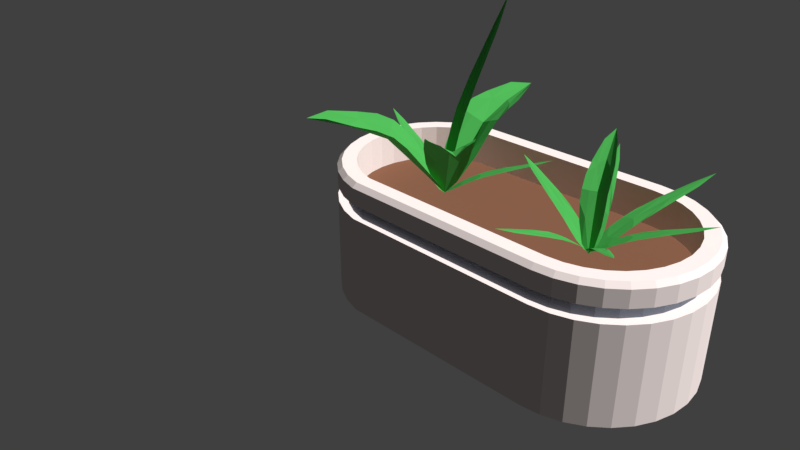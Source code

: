 # Source: flowerstation.blend  (saved by Blender 2.78.0; exported with 4.5.12 LTS)
import bpy
from mathutils import Matrix  # noqa: F401  (used for matrix-valued properties, if any)

bpy.ops.wm.read_factory_settings(use_empty=True)
scene = bpy.context.scene
scene.name = 'Scene'

# ---- collections
col_collection_1 = bpy.data.collections.new('Collection 1'); scene.collection.children.link(col_collection_1)

# ---- materials (node trees are filled in below, after node groups)
mat_fern_green_001 = bpy.data.materials.new('Fern Green.001')
mat_fern_green_001.alpha_threshold = 0.0
mat_fern_green_001.roughness = 0.5
mat_fern_green = bpy.data.materials.new('Fern Green')
mat_fern_green.alpha_threshold = 0.0
mat_fern_green.roughness = 0.5
mat_white = bpy.data.materials.new('White')
mat_white.alpha_threshold = 0.0
mat_white.roughness = 0.5
mat_rubbergray = bpy.data.materials.new('Rubbergray')
mat_rubbergray.alpha_threshold = 0.0
mat_rubbergray.roughness = 0.5
mat_beige = bpy.data.materials.new('Beige')
mat_beige.alpha_threshold = 0.0
mat_beige.roughness = 0.5
mat_soil_brown = bpy.data.materials.new('Soil Brown')
mat_soil_brown.alpha_threshold = 0.0
mat_soil_brown.roughness = 0.5
mat_fern_green_002 = bpy.data.materials.new('Fern Green.002')
mat_fern_green_002.alpha_threshold = 0.0
mat_fern_green_002.roughness = 0.5
mat_fern_green_003 = bpy.data.materials.new('Fern Green.003')
mat_fern_green_003.alpha_threshold = 0.0
mat_fern_green_003.roughness = 0.5
mat_fern_green_004 = bpy.data.materials.new('Fern Green.004')
mat_fern_green_004.alpha_threshold = 0.0
mat_fern_green_004.roughness = 0.5
mat_fern_green_005 = bpy.data.materials.new('Fern Green.005')
mat_fern_green_005.alpha_threshold = 0.0
mat_fern_green_005.roughness = 0.5
mat_fern_green_006 = bpy.data.materials.new('Fern Green.006')
mat_fern_green_006.alpha_threshold = 0.0
mat_fern_green_006.roughness = 0.5
mat_fern_green_007 = bpy.data.materials.new('Fern Green.007')
mat_fern_green_007.alpha_threshold = 0.0
mat_fern_green_007.roughness = 0.5
mat_fern_green_008 = bpy.data.materials.new('Fern Green.008')
mat_fern_green_008.alpha_threshold = 0.0
mat_fern_green_008.roughness = 0.5
mat_fern_green_015 = bpy.data.materials.new('Fern Green.015')
mat_fern_green_015.alpha_threshold = 0.0
mat_fern_green_015.roughness = 0.5
mat_fern_green_016 = bpy.data.materials.new('Fern Green.016')
mat_fern_green_016.alpha_threshold = 0.0
mat_fern_green_016.roughness = 0.5
mat_fern_green_017 = bpy.data.materials.new('Fern Green.017')
mat_fern_green_017.alpha_threshold = 0.0
mat_fern_green_017.roughness = 0.5

# ---- material node trees
mat_fern_green_001.use_nodes = True; mat_fern_green_001.node_tree.nodes.clear()
_N = mat_fern_green_001.node_tree.nodes; _L = mat_fern_green_001.node_tree.links
n0 = _N.new('ShaderNodeOutputMaterial'); n0.name = 'Material Output'; n0.location = (300, 300)
n1 = _N.new('ShaderNodeBsdfDiffuse'); n1.name = 'Diffuse BSDF'; n1.location = (10, 300)
n1.inputs[0].default_value = (0.05889, 0.3424, 0.07085, 1.0)
_L.new(n1.outputs[0], n0.inputs[0])
n0.is_active_output = True
mat_fern_green.use_nodes = True; mat_fern_green.node_tree.nodes.clear()
_N = mat_fern_green.node_tree.nodes; _L = mat_fern_green.node_tree.links
n0 = _N.new('ShaderNodeOutputMaterial'); n0.name = 'Material Output'; n0.location = (300, 300)
n1 = _N.new('ShaderNodeBsdfDiffuse'); n1.name = 'Diffuse BSDF'; n1.location = (10, 300)
n1.inputs[0].default_value = (0.05889, 0.3424, 0.07085, 1.0)
_L.new(n1.outputs[0], n0.inputs[0])
n0.is_active_output = True
mat_white.use_nodes = True; mat_white.node_tree.nodes.clear()
_N = mat_white.node_tree.nodes; _L = mat_white.node_tree.links
n0 = _N.new('ShaderNodeOutputMaterial'); n0.name = 'Material Output'; n0.location = (300, 300)
n1 = _N.new('ShaderNodeBsdfDiffuse'); n1.name = 'Diffuse BSDF'; n1.location = (10, 300)
n1.inputs[0].default_value = (0.7991, 0.7011, 0.6795, 1.0)
_L.new(n1.outputs[0], n0.inputs[0])
n0.is_active_output = True
mat_rubbergray.use_nodes = True; mat_rubbergray.node_tree.nodes.clear()
_N = mat_rubbergray.node_tree.nodes; _L = mat_rubbergray.node_tree.links
n0 = _N.new('ShaderNodeOutputMaterial'); n0.name = 'Material Output'; n0.location = (300, 300)
n1 = _N.new('ShaderNodeBsdfDiffuse'); n1.name = 'Diffuse BSDF'; n1.location = (10, 300)
n1.inputs[0].default_value = (0.1529, 0.1714, 0.2086, 1.0)
_L.new(n1.outputs[0], n0.inputs[0])
n0.is_active_output = True
mat_beige.use_nodes = True; mat_beige.node_tree.nodes.clear()
_N = mat_beige.node_tree.nodes; _L = mat_beige.node_tree.links
n0 = _N.new('ShaderNodeOutputMaterial'); n0.name = 'Material Output'; n0.location = (300, 300)
n1 = _N.new('ShaderNodeBsdfDiffuse'); n1.name = 'Diffuse BSDF'; n1.location = (10, 300)
n1.inputs[0].default_value = (0.305, 0.2664, 0.2831, 1.0)
_L.new(n1.outputs[0], n0.inputs[0])
n0.is_active_output = True
mat_soil_brown.use_nodes = True; mat_soil_brown.node_tree.nodes.clear()
_N = mat_soil_brown.node_tree.nodes; _L = mat_soil_brown.node_tree.links
n0 = _N.new('ShaderNodeOutputMaterial'); n0.name = 'Material Output'; n0.location = (300, 300)
n1 = _N.new('ShaderNodeBsdfDiffuse'); n1.name = 'Diffuse BSDF'; n1.location = (10, 300)
n1.inputs[0].default_value = (0.1845, 0.08404, 0.05015, 1.0)
_L.new(n1.outputs[0], n0.inputs[0])
n0.is_active_output = True
mat_fern_green_002.use_nodes = True; mat_fern_green_002.node_tree.nodes.clear()
_N = mat_fern_green_002.node_tree.nodes; _L = mat_fern_green_002.node_tree.links
n0 = _N.new('ShaderNodeOutputMaterial'); n0.name = 'Material Output'; n0.location = (300, 300)
n1 = _N.new('ShaderNodeBsdfDiffuse'); n1.name = 'Diffuse BSDF'; n1.location = (10, 300)
n1.inputs[0].default_value = (0.05889, 0.3424, 0.07085, 1.0)
_L.new(n1.outputs[0], n0.inputs[0])
n0.is_active_output = True
mat_fern_green_003.use_nodes = True; mat_fern_green_003.node_tree.nodes.clear()
_N = mat_fern_green_003.node_tree.nodes; _L = mat_fern_green_003.node_tree.links
n0 = _N.new('ShaderNodeOutputMaterial'); n0.name = 'Material Output'; n0.location = (300, 300)
n1 = _N.new('ShaderNodeBsdfDiffuse'); n1.name = 'Diffuse BSDF'; n1.location = (10, 300)
n1.inputs[0].default_value = (0.05889, 0.3424, 0.07085, 1.0)
_L.new(n1.outputs[0], n0.inputs[0])
n0.is_active_output = True
mat_fern_green_004.use_nodes = True; mat_fern_green_004.node_tree.nodes.clear()
_N = mat_fern_green_004.node_tree.nodes; _L = mat_fern_green_004.node_tree.links
n0 = _N.new('ShaderNodeOutputMaterial'); n0.name = 'Material Output'; n0.location = (300, 300)
n1 = _N.new('ShaderNodeBsdfDiffuse'); n1.name = 'Diffuse BSDF'; n1.location = (10, 300)
n1.inputs[0].default_value = (0.05889, 0.3424, 0.07085, 1.0)
_L.new(n1.outputs[0], n0.inputs[0])
n0.is_active_output = True
mat_fern_green_005.use_nodes = True; mat_fern_green_005.node_tree.nodes.clear()
_N = mat_fern_green_005.node_tree.nodes; _L = mat_fern_green_005.node_tree.links
n0 = _N.new('ShaderNodeOutputMaterial'); n0.name = 'Material Output'; n0.location = (300, 300)
n1 = _N.new('ShaderNodeBsdfDiffuse'); n1.name = 'Diffuse BSDF'; n1.location = (10, 300)
n1.inputs[0].default_value = (0.05889, 0.3424, 0.07085, 1.0)
_L.new(n1.outputs[0], n0.inputs[0])
n0.is_active_output = True
mat_fern_green_006.use_nodes = True; mat_fern_green_006.node_tree.nodes.clear()
_N = mat_fern_green_006.node_tree.nodes; _L = mat_fern_green_006.node_tree.links
n0 = _N.new('ShaderNodeOutputMaterial'); n0.name = 'Material Output'; n0.location = (300, 300)
n1 = _N.new('ShaderNodeBsdfDiffuse'); n1.name = 'Diffuse BSDF'; n1.location = (10, 300)
n1.inputs[0].default_value = (0.05889, 0.3424, 0.07085, 1.0)
_L.new(n1.outputs[0], n0.inputs[0])
n0.is_active_output = True
mat_fern_green_007.use_nodes = True; mat_fern_green_007.node_tree.nodes.clear()
_N = mat_fern_green_007.node_tree.nodes; _L = mat_fern_green_007.node_tree.links
n0 = _N.new('ShaderNodeOutputMaterial'); n0.name = 'Material Output'; n0.location = (300, 300)
n1 = _N.new('ShaderNodeBsdfDiffuse'); n1.name = 'Diffuse BSDF'; n1.location = (10, 300)
n1.inputs[0].default_value = (0.05889, 0.3424, 0.07085, 1.0)
_L.new(n1.outputs[0], n0.inputs[0])
n0.is_active_output = True
mat_fern_green_008.use_nodes = True; mat_fern_green_008.node_tree.nodes.clear()
_N = mat_fern_green_008.node_tree.nodes; _L = mat_fern_green_008.node_tree.links
n0 = _N.new('ShaderNodeOutputMaterial'); n0.name = 'Material Output'; n0.location = (300, 300)
n1 = _N.new('ShaderNodeBsdfDiffuse'); n1.name = 'Diffuse BSDF'; n1.location = (10, 300)
n1.inputs[0].default_value = (0.05889, 0.3424, 0.07085, 1.0)
_L.new(n1.outputs[0], n0.inputs[0])
n0.is_active_output = True
mat_fern_green_015.use_nodes = True; mat_fern_green_015.node_tree.nodes.clear()
_N = mat_fern_green_015.node_tree.nodes; _L = mat_fern_green_015.node_tree.links
n0 = _N.new('ShaderNodeOutputMaterial'); n0.name = 'Material Output'; n0.location = (300, 300)
n1 = _N.new('ShaderNodeBsdfDiffuse'); n1.name = 'Diffuse BSDF'; n1.location = (10, 300)
n1.inputs[0].default_value = (0.05889, 0.3424, 0.07085, 1.0)
_L.new(n1.outputs[0], n0.inputs[0])
n0.is_active_output = True
mat_fern_green_016.use_nodes = True; mat_fern_green_016.node_tree.nodes.clear()
_N = mat_fern_green_016.node_tree.nodes; _L = mat_fern_green_016.node_tree.links
n0 = _N.new('ShaderNodeOutputMaterial'); n0.name = 'Material Output'; n0.location = (300, 300)
n1 = _N.new('ShaderNodeBsdfDiffuse'); n1.name = 'Diffuse BSDF'; n1.location = (10, 300)
n1.inputs[0].default_value = (0.05889, 0.3424, 0.07085, 1.0)
_L.new(n1.outputs[0], n0.inputs[0])
n0.is_active_output = True
mat_fern_green_017.use_nodes = True; mat_fern_green_017.node_tree.nodes.clear()
_N = mat_fern_green_017.node_tree.nodes; _L = mat_fern_green_017.node_tree.links
n0 = _N.new('ShaderNodeOutputMaterial'); n0.name = 'Material Output'; n0.location = (300, 300)
n1 = _N.new('ShaderNodeBsdfDiffuse'); n1.name = 'Diffuse BSDF'; n1.location = (10, 300)
n1.inputs[0].default_value = (0.05889, 0.3424, 0.07085, 1.0)
_L.new(n1.outputs[0], n0.inputs[0])
n0.is_active_output = True

# ---- world
world_world = bpy.data.worlds.new('World'); scene.world = world_world
world_world.use_nodes = True; world_world.node_tree.nodes.clear()
_N = world_world.node_tree.nodes; _L = world_world.node_tree.links
n0 = _N.new('ShaderNodeOutputWorld'); n0.name = 'World Output'; n0.location = (300, 300)
n1 = _N.new('ShaderNodeBackground'); n1.name = 'Background'; n1.location = (10, 300)
n1.inputs[0].default_value = (0.05088, 0.05088, 0.05088, 1.0)
_L.new(n1.outputs[0], n0.inputs[0])
n0.is_active_output = True
world_world.color = (0.05088, 0.05088, 0.05088)
world_world.use_sun_shadow = False
world_world.sun_shadow_jitter_overblur = 0.0
world_world.cycles.sampling_method = 'MANUAL'

# ---- cameras
cam_camera = bpy.data.cameras.new('Camera')
cam_camera.clip_end = 100.0
cam_camera.lens = 35.0
cam_camera.sensor_width = 32.0
cam_camera.sensor_height = 18.0
cam_camera.display_size = 2.0
cam_camera.dof.focus_distance = 0.0

# ---- lights
light_lamp = bpy.data.lights.new('Lamp', 'SUN')
light_lamp.transmission_factor = 0.0
light_lamp.cutoff_distance = 30.0
light_lamp.use_shadow = False
light_lamp.angle = 0.1993
light_lamp.energy = 5.0
light_lamp.shadow_buffer_clip_start = 1.001
light_lamp.shadow_soft_size = 0.1
light_lamp.shadow_cascade_max_distance = 1000.0

# ---- meshes
me_plane_003 = bpy.data.meshes.new('Plane.003')
me_plane_003.from_pydata([(0.5, 1.293, 0.3229), (-0.5, 1.293, 0.3229), (-0.5, -0.6969, 0.3675), (0.5, -0.6969, 0.3675), (-1.0, -0.5, 0.3865), (0.5, -1.394, 0.2747), (1.0, 0.5, 0.3952), (-0.5, 2.585, 0.1183), (-1.0, 0.5, 0.3952), (-0.5, -1.394, 0.2747), (1.0, -0.5, 0.3865), (0.5, 2.585, 0.1183), (0.0, 1.689, 0.2649), (0.0, -0.7954, 0.349), (-0.5, 0.1489, 0.407), (0.5, 0.1489, 0.407), (-0.875, -0.9735, 0.3366), (0.875, -0.9735, 0.3366), (-0.875, 1.271, 0.3131), (0.875, 1.271, 0.3131), (-1.0, 0.0, 0.407), (0.0, -1.591, 0.2411), (1.0, 0.0, 0.407), (0.0, 3.378, 0.02273), (0.0, 0.2234, 0.407)], [], [(0, 12, 24, 15), (0, 15, 22, 6), (0, 6, 19, 11), (0, 11, 23, 12), (1, 8, 20, 14), (1, 14, 24, 12), (1, 12, 23, 7), (1, 7, 18, 8), (2, 4, 16, 9), (2, 9, 21, 13), (2, 13, 24, 14), (2, 14, 20, 4), (3, 13, 21, 5), (3, 5, 17, 10), (3, 10, 22, 15), (3, 15, 24, 13)])
me_plane_003.materials.append(mat_fern_green_001)
me_plane_003.use_remesh_preserve_volume = False
me_plane_003.use_remesh_preserve_attributes = False
me_plane_003.use_mirror_vertex_groups = False
me_plane_003.update()
me_plane = bpy.data.meshes.new('Plane')
me_plane.from_pydata([(0.5, 0.8404, 0.3463), (-0.5, 0.8404, 0.3463), (-0.5, -1.09, 0.5773), (0.5, -1.09, 0.5773), (-1.0, -0.547, 0.785), (0.5, -2.141, 0.3101), (1.0, 0.4593, 0.6995), (-0.5, 1.741, 0.01689), (-1.0, 0.4593, 0.6995), (-0.5, -2.141, 0.3101), (1.0, -0.547, 0.785), (0.5, 1.741, 0.01689), (1.94e-17, 1.066, 0.1037), (5.736e-17, -1.291, 0.2889), (-0.5, -0.07362, 0.6659), (0.5, -0.07362, 0.6659), (-0.875, -1.261, 0.59), (0.875, -1.261, 0.59), (-0.875, 0.9916, 0.418), (0.875, 0.9916, 0.418), (-1.0, -0.03867, 0.8263), (0.0, -2.497, 0.0932), (1.0, -0.03867, 0.8263), (-1.014e-16, 2.142, -0.4114), (1.077e-16, -0.08759, 0.4584)], [], [(0, 12, 24, 15), (0, 15, 22, 6), (0, 6, 19, 11), (0, 11, 23, 12), (1, 8, 20, 14), (1, 14, 24, 12), (1, 12, 23, 7), (1, 7, 18, 8), (2, 4, 16, 9), (2, 9, 21, 13), (2, 13, 24, 14), (2, 14, 20, 4), (3, 13, 21, 5), (3, 5, 17, 10), (3, 10, 22, 15), (3, 15, 24, 13)])
me_plane.materials.append(mat_fern_green)
me_plane.use_remesh_preserve_volume = False
me_plane.use_remesh_preserve_attributes = False
me_plane.use_mirror_vertex_groups = False
me_plane.update()
me_cylinder = bpy.data.meshes.new('Cylinder')
me_cylinder.from_pydata([(0.9523, 1.0, -1.0), (0.9439, 0.8115, 0.3686), (1.147, 0.9808, -1.0), (1.11, 0.7951, 0.3686), (1.335, 0.9239, -1.0), (1.262, 0.749, 0.3686), (1.508, 0.8315, -1.0), (1.403, 0.6741, 0.3686), (1.659, 0.7071, -1.0), (1.525, 0.5732, 0.3686), (1.784, 0.5556, -1.0), (1.626, 0.4504, 0.3686), (1.876, 0.3827, -1.0), (1.701, 0.3102, 0.3686), (1.933, 0.1951, -1.0), (1.747, 0.1582, 0.3686), (1.952, 7.55e-08, -1.0), (1.763, 1.739e-08, 0.3686), (1.933, -0.1951, -1.0), (1.747, -0.1582, 0.3686), (1.876, -0.3827, -1.0), (1.701, -0.3102, 0.3686), (1.784, -0.5556, -1.0), (1.626, -0.4504, 0.3686), (1.659, -0.7071, -1.0), (1.525, -0.5732, 0.3686), (1.508, -0.8315, -1.0), (1.403, -0.6741, 0.3686), (1.335, -0.9239, -1.0), (1.262, -0.749, 0.3686), (1.147, -0.9808, -1.0), (1.11, -0.7951, 0.3686), (0.9523, -1.0, -1.0), (0.9439, -0.8115, 0.3686), (-1.078, -0.9808, -1.0), (-1.05, -0.7927, 0.3686), (-1.266, -0.9239, -1.0), (-1.194, -0.749, 0.3686), (-1.439, -0.8315, -1.0), (-1.334, -0.6741, 0.3686), (-1.59, -0.7071, -1.0), (-1.457, -0.5732, 0.3686), (-1.715, -0.5556, -1.0), (-1.557, -0.4504, 0.3686), (-1.807, -0.3827, -1.0), (-1.632, -0.3102, 0.3686), (-1.864, -0.1951, -1.0), (-1.678, -0.1582, 0.3686), (-1.883, 9.656e-07, -1.0), (-1.694, 8.487e-07, 0.3686), (-1.864, 0.1951, -1.0), (-1.678, 0.1582, 0.3686), (-1.807, 0.3827, -1.0), (-1.632, 0.3102, 0.3686), (-1.715, 0.5556, -1.0), (-1.557, 0.4504, 0.3686), (-1.59, 0.7071, -1.0), (-1.457, 0.5732, 0.3686), (-1.439, 0.8315, -1.0), (-1.334, 0.6741, 0.3686), (-1.266, 0.9239, -1.0), (-1.194, 0.749, 0.3686), (-1.078, 0.9808, -1.0), (-1.05, 0.7927, 0.3686), (1.11, 0.7951, 0.01965), (0.9439, 0.8115, 0.01965), (1.262, 0.749, 0.01965), (1.403, 0.6741, 0.01965), (1.525, 0.5732, 0.01965), (1.626, 0.4504, 0.01965), (1.701, 0.3102, 0.01965), (1.747, 0.1582, 0.01965), (1.763, 1.739e-08, 0.01965), (1.747, -0.1582, 0.01965), (1.701, -0.3102, 0.01965), (1.626, -0.4504, 0.01965), (1.525, -0.5732, 0.01965), (1.403, -0.6741, 0.01965), (1.262, -0.749, 0.01965), (1.11, -0.7951, 0.01965), (0.9439, -0.8115, 0.01965), (-1.05, -0.7927, 0.01965), (-1.194, -0.749, 0.01965), (-1.334, -0.6741, 0.01965), (-1.457, -0.5732, 0.01965), (-1.557, -0.4504, 0.01965), (-1.632, -0.3102, 0.01965), (-1.678, -0.1582, 0.01965), (-1.694, 8.487e-07, 0.01965), (-1.678, 0.1582, 0.01965), (-1.632, 0.3102, 0.01965), (-1.557, 0.4504, 0.01965), (-1.457, 0.5732, 0.01965), (-1.334, 0.6741, 0.01965), (-1.194, 0.749, 0.01965), (-1.05, 0.7927, 0.01965), (1.138, 0.9358, 0.3686), (1.147, 0.9808, 0.3229), (0.9523, 1.0, 0.3229), (0.9502, 0.9543, 0.3686), (1.317, 0.8815, 0.3686), (1.335, 0.9239, 0.3229), (1.482, 0.7933, 0.3686), (1.508, 0.8315, 0.3229), (1.627, 0.6746, 0.3686), (1.659, 0.7071, 0.3229), (1.746, 0.5301, 0.3686), (1.784, 0.5556, 0.3229), (1.834, 0.3651, 0.3686), (1.876, 0.3827, 0.3229), (1.888, 0.1861, 0.3686), (1.933, 0.1951, 0.3229), (1.906, 6.14e-08, 0.3686), (1.952, 7.55e-08, 0.3229), (1.888, -0.1861, 0.3686), (1.933, -0.1951, 0.3229), (1.834, -0.3651, 0.3686), (1.876, -0.3827, 0.3229), (1.746, -0.5301, 0.3686), (1.784, -0.5556, 0.3229), (1.627, -0.6746, 0.3686), (1.659, -0.7071, 0.3229), (1.482, -0.7933, 0.3686), (1.508, -0.8315, 0.3229), (1.317, -0.8815, 0.3686), (1.335, -0.9239, 0.3229), (1.138, -0.9358, 0.3686), (1.147, -0.9808, 0.3229), (0.9502, -0.9543, 0.3686), (0.9523, -1.0, 0.3229), (-1.071, -0.9352, 0.3686), (-1.078, -0.9808, 0.3229), (-1.248, -0.8815, 0.3686), (-1.266, -0.9239, 0.3229), (-1.413, -0.7933, 0.3686), (-1.439, -0.8315, 0.3229), (-1.558, -0.6746, 0.3686), (-1.59, -0.7071, 0.3229), (-1.677, -0.5301, 0.3686), (-1.715, -0.5556, 0.3229), (-1.765, -0.3651, 0.3686), (-1.807, -0.3827, 0.3229), (-1.819, -0.1861, 0.3686), (-1.864, -0.1951, 0.3229), (-1.837, 9.372e-07, 0.3686), (-1.883, 9.656e-07, 0.3229), (-1.819, 0.1861, 0.3686), (-1.864, 0.1951, 0.3229), (-1.765, 0.3651, 0.3686), (-1.807, 0.3827, 0.3229), (-1.677, 0.5301, 0.3686), (-1.715, 0.5556, 0.3229), (-1.558, 0.6746, 0.3686), (-1.59, 0.7071, 0.3229), (-1.413, 0.7933, 0.3686), (-1.439, 0.8315, 0.3229), (-1.248, 0.8815, 0.3686), (-1.266, 0.9239, 0.3229), (-1.071, 0.9352, 0.3686), (-1.078, 0.9808, 0.3229), (0.9523, 1.0, 0.1511), (1.147, 0.9808, 0.1511), (1.335, 0.9239, 0.1511), (-1.078, 0.9808, 0.1511), (1.508, 0.8315, 0.1511), (1.659, 0.7071, 0.1511), (1.784, 0.5556, 0.1511), (1.876, 0.3827, 0.1511), (1.933, 0.1951, 0.1511), (1.952, 7.55e-08, 0.1511), (1.933, -0.1951, 0.1511), (1.876, -0.3827, 0.1511), (1.784, -0.5556, 0.1511), (1.659, -0.7071, 0.1511), (1.508, -0.8315, 0.1511), (1.335, -0.9239, 0.1511), (1.147, -0.9808, 0.1511), (0.9523, -1.0, 0.1511), (-1.078, -0.9808, 0.1511), (-1.266, -0.9239, 0.1511), (-1.439, -0.8315, 0.1511), (-1.59, -0.7071, 0.1511), (-1.715, -0.5556, 0.1511), (-1.807, -0.3827, 0.1511), (-1.864, -0.1951, 0.1511), (-1.883, 9.656e-07, 0.1511), (-1.864, 0.1951, 0.1511), (-1.807, 0.3827, 0.1511), (-1.715, 0.5556, 0.1511), (-1.59, 0.7071, 0.1511), (-1.439, 0.8315, 0.1511), (-1.266, 0.9239, 0.1511), (1.147, 0.9808, 0.005057), (1.335, 0.9239, 0.005057), (1.508, 0.8315, 0.005057), (1.659, 0.7071, 0.005057), (1.784, 0.5556, 0.005057), (1.876, 0.3827, 0.005057), (1.933, 0.1951, 0.005057), (1.952, 7.55e-08, 0.005057), (1.933, -0.1951, 0.005057), (1.876, -0.3827, 0.005057), (1.784, -0.5556, 0.005057), (1.659, -0.7071, 0.005057), (1.508, -0.8315, 0.005057), (1.335, -0.9239, 0.005057), (1.147, -0.9808, 0.005057), (0.9523, -1.0, 0.005057), (-1.078, -0.9808, 0.005057), (-1.266, -0.9239, 0.005057), (-1.439, -0.8315, 0.005057), (-1.59, -0.7071, 0.005057), (-1.715, -0.5556, 0.005057), (-1.807, -0.3827, 0.005057), (-1.864, -0.1951, 0.005057), (-1.883, 9.656e-07, 0.005057), (-1.864, 0.1951, 0.005057), (-1.807, 0.3827, 0.005057), (-1.715, 0.5556, 0.005057), (-1.59, 0.7071, 0.005057), (-1.439, 0.8315, 0.005057), (-1.266, 0.9239, 0.005057), (0.9523, 1.0, 0.005057), (-1.078, 0.9808, 0.005057), (0.9032, 0.943, 0.005057), (0.9032, 0.943, 0.1511), (-1.012, 0.9248, 0.005057), (-1.012, 0.9248, 0.1511), (1.264, 0.8712, 0.1511), (1.427, 0.784, 0.1511), (-1.189, 0.8712, 0.1511), (-1.352, 0.784, 0.1511), (-1.494, 0.6668, 0.1511), (-1.612, 0.5239, 0.1511), (-1.699, 0.3609, 0.1511), (-1.753, 0.184, 0.1511), (-1.771, 9.28e-07, 0.1511), (-1.753, -0.184, 0.1511), (-1.699, -0.3609, 0.1511), (-1.612, -0.5239, 0.1511), (-1.494, -0.6668, 0.1511), (-1.352, -0.784, 0.1511), (-1.189, -0.8712, 0.1511), (-1.012, -0.9248, 0.1511), (0.9032, -0.943, 0.1511), (1.087, -0.9248, 0.1511), (1.264, -0.8712, 0.1511), (1.427, -0.784, 0.1511), (1.57, -0.6668, 0.1511), (1.687, -0.5239, 0.1511), (1.774, -0.3609, 0.1511), (1.828, -0.184, 0.1511), (1.846, 8.861e-08, 0.1511), (1.828, 0.184, 0.1511), (1.774, 0.3609, 0.1511), (1.687, 0.5239, 0.1511), (1.57, 0.6668, 0.1511), (1.087, 0.9248, 0.1511), (1.087, 0.9248, 0.005057), (1.264, 0.8712, 0.005057), (1.427, 0.784, 0.005057), (1.57, 0.6668, 0.005057), (1.687, 0.5239, 0.005057), (1.774, 0.3609, 0.005057), (1.828, 0.184, 0.005057), (1.846, 8.861e-08, 0.005057), (1.828, -0.184, 0.005057), (1.774, -0.3609, 0.005057), (1.687, -0.5239, 0.005057), (1.57, -0.6668, 0.005057), (1.427, -0.784, 0.005057), (1.264, -0.8712, 0.005057), (1.087, -0.9248, 0.005057), (0.9032, -0.943, 0.005057), (-1.012, -0.9248, 0.005057), (-1.189, -0.8712, 0.005057), (-1.352, -0.784, 0.005057), (-1.494, -0.6668, 0.005057), (-1.612, -0.5239, 0.005057), (-1.699, -0.3609, 0.005057), (-1.753, -0.184, 0.005057), (-1.771, 9.28e-07, 0.005057), (-1.753, 0.184, 0.005057), (-1.699, 0.3609, 0.005057), (-1.612, 0.5239, 0.005057), (-1.494, 0.6668, 0.005057), (-1.352, 0.784, 0.005057), (-1.189, 0.8712, 0.005057)], [], [(161, 97, 101, 162), (3, 5, 100, 96), (5, 7, 102, 100), (7, 9, 104, 102), (9, 11, 106, 104), (11, 13, 108, 106), (13, 15, 110, 108), (15, 17, 112, 110), (17, 19, 114, 112), (19, 21, 116, 114), (21, 23, 118, 116), (23, 25, 120, 118), (25, 27, 122, 120), (27, 29, 124, 122), (29, 31, 126, 124), (31, 33, 128, 126), (33, 35, 130, 128), (35, 37, 132, 130), (37, 39, 134, 132), (39, 41, 136, 134), (41, 43, 138, 136), (43, 45, 140, 138), (45, 47, 142, 140), (47, 49, 144, 142), (49, 51, 146, 144), (51, 53, 148, 146), (53, 55, 150, 148), (55, 57, 152, 150), (57, 59, 154, 152), (59, 61, 156, 154), (51, 49, 88, 89), (61, 63, 158, 156), (63, 1, 99, 158), (0, 2, 4, 6, 8, 10, 12, 14, 16, 18, 20, 22, 24, 26, 28, 30, 32, 34, 36, 38, 40, 42, 44, 46, 48, 50, 52, 54, 56, 58, 60, 62), (160, 98, 97, 161), (163, 159, 98, 160), (164, 103, 105, 165), (165, 105, 107, 166), (166, 107, 109, 167), (167, 109, 111, 168), (168, 111, 113, 169), (169, 113, 115, 170), (170, 115, 117, 171), (171, 117, 119, 172), (172, 119, 121, 173), (173, 121, 123, 174), (174, 123, 125, 175), (175, 125, 127, 176), (176, 127, 129, 177), (177, 129, 131, 178), (178, 131, 133, 179), (179, 133, 135, 180), (180, 135, 137, 181), (181, 137, 139, 182), (182, 139, 141, 183), (183, 141, 143, 184), (184, 143, 145, 185), (185, 145, 147, 186), (186, 147, 149, 187), (187, 149, 151, 188), (188, 151, 153, 189), (189, 153, 155, 190), (190, 155, 157, 191), (191, 157, 159, 163), (162, 101, 103, 164), (64, 65, 95, 94, 93, 92, 91, 90, 89, 88, 87, 86, 85, 84, 83, 82, 81, 80, 79, 78, 77, 76, 75, 74, 73, 72, 71, 70, 69, 68, 67, 66), (25, 23, 75, 76), (53, 51, 89, 90), (27, 25, 76, 77), (55, 53, 90, 91), (29, 27, 77, 78), (3, 1, 65, 64), (57, 55, 91, 92), (31, 29, 78, 79), (5, 3, 64, 66), (59, 57, 92, 93), (33, 31, 79, 80), (7, 5, 66, 67), (61, 59, 93, 94), (35, 33, 80, 81), (9, 7, 67, 68), (63, 61, 94, 95), (37, 35, 81, 82), (11, 9, 68, 69), (1, 63, 95, 65), (39, 37, 82, 83), (13, 11, 69, 70), (41, 39, 83, 84), (15, 13, 70, 71), (43, 41, 84, 85), (17, 15, 71, 72), (45, 43, 85, 86), (19, 17, 72, 73), (47, 45, 86, 87), (21, 19, 73, 74), (49, 47, 87, 88), (23, 21, 74, 75), (97, 98, 99, 96), (101, 97, 96, 100), (103, 101, 100, 102), (105, 103, 102, 104), (107, 105, 104, 106), (109, 107, 106, 108), (111, 109, 108, 110), (113, 111, 110, 112), (115, 113, 112, 114), (117, 115, 114, 116), (119, 117, 116, 118), (121, 119, 118, 120), (123, 121, 120, 122), (125, 123, 122, 124), (127, 125, 124, 126), (129, 127, 126, 128), (131, 129, 128, 130), (133, 131, 130, 132), (135, 133, 132, 134), (137, 135, 134, 136), (139, 137, 136, 138), (141, 139, 138, 140), (143, 141, 140, 142), (145, 143, 142, 144), (147, 145, 144, 146), (149, 147, 146, 148), (151, 149, 148, 150), (153, 151, 150, 152), (155, 153, 152, 154), (157, 155, 154, 156), (159, 157, 156, 158), (98, 159, 158, 99), (1, 3, 96, 99), (176, 177, 244, 245), (196, 195, 261, 262), (223, 221, 287, 226), (177, 178, 243, 244), (195, 194, 260, 261), (221, 220, 286, 287), (178, 179, 242, 243), (222, 223, 226, 224), (220, 219, 285, 286), (179, 180, 241, 242), (192, 222, 224, 258), (219, 218, 284, 285), (180, 181, 240, 241), (193, 192, 258, 259), (218, 217, 283, 284), (181, 182, 239, 240), (217, 216, 282, 283), (182, 183, 238, 239), (216, 215, 281, 282), (183, 184, 237, 238), (215, 214, 280, 281), (184, 185, 236, 237), (214, 213, 279, 280), (185, 186, 235, 236), (213, 212, 278, 279), (186, 187, 234, 235), (212, 211, 277, 278), (187, 188, 233, 234), (161, 162, 228, 257), (211, 210, 276, 277), (188, 189, 232, 233), (160, 161, 257, 225), (2, 192, 193, 4), (0, 222, 192, 2), (62, 223, 222, 0), (6, 194, 195, 8), (8, 195, 196, 10), (10, 196, 197, 12), (12, 197, 198, 14), (14, 198, 199, 16), (16, 199, 200, 18), (18, 200, 201, 20), (20, 201, 202, 22), (22, 202, 203, 24), (24, 203, 204, 26), (26, 204, 205, 28), (28, 205, 206, 30), (30, 206, 207, 32), (32, 207, 208, 34), (34, 208, 209, 36), (36, 209, 210, 38), (38, 210, 211, 40), (40, 211, 212, 42), (42, 212, 213, 44), (44, 213, 214, 46), (46, 214, 215, 48), (48, 215, 216, 50), (50, 216, 217, 52), (52, 217, 218, 54), (54, 218, 219, 56), (56, 219, 220, 58), (58, 220, 221, 60), (60, 221, 223, 62), (4, 193, 194, 6), (259, 228, 229, 260), (287, 230, 227, 226), (286, 231, 230, 287), (285, 232, 231, 286), (284, 233, 232, 285), (283, 234, 233, 284), (282, 235, 234, 283), (281, 236, 235, 282), (280, 237, 236, 281), (279, 238, 237, 280), (278, 239, 238, 279), (277, 240, 239, 278), (276, 241, 240, 277), (275, 242, 241, 276), (274, 243, 242, 275), (273, 244, 243, 274), (272, 245, 244, 273), (271, 246, 245, 272), (270, 247, 246, 271), (269, 248, 247, 270), (268, 249, 248, 269), (267, 250, 249, 268), (266, 251, 250, 267), (265, 252, 251, 266), (264, 253, 252, 265), (263, 254, 253, 264), (262, 255, 254, 263), (261, 256, 255, 262), (260, 229, 256, 261), (226, 227, 225, 224), (224, 225, 257, 258), (258, 257, 228, 259), (194, 193, 259, 260), (197, 196, 262, 263), (175, 176, 245, 246), (198, 197, 263, 264), (174, 175, 246, 247), (199, 198, 264, 265), (173, 174, 247, 248), (200, 199, 265, 266), (172, 173, 248, 249), (201, 200, 266, 267), (171, 172, 249, 250), (202, 201, 267, 268), (170, 171, 250, 251), (203, 202, 268, 269), (169, 170, 251, 252), (204, 203, 269, 270), (168, 169, 252, 253), (205, 204, 270, 271), (167, 168, 253, 254), (206, 205, 271, 272), (166, 167, 254, 255), (162, 164, 229, 228), (207, 206, 272, 273), (165, 166, 255, 256), (191, 163, 227, 230), (208, 207, 273, 274), (164, 165, 256, 229), (190, 191, 230, 231), (209, 208, 274, 275), (163, 160, 225, 227), (189, 190, 231, 232), (210, 209, 275, 276)])
me_cylinder.polygons.foreach_set('material_index', [0, 0, 0, 0, 0, 0, 0, 0, 0, 0, 0, 0, 0, 0, 0, 0, 0, 0, 0, 0, 0, 0, 0, 0, 0, 0, 0, 0, 0, 0, 0, 0, 0, 0, 0, 0, 0, 0, 0, 0, 0, 0, 0, 0, 0, 0, 0, 0, 0, 0, 0, 0, 0, 0, 0, 0, 0, 0, 0, 0, 0, 0, 0, 0, 0, 3, 0, 0, 0, 0, 0, 0, 0, 0, 0, 0, 0, 0, 0, 0, 0, 0, 0, 0, 0, 0, 0, 0, 0, 0, 0, 0, 0, 0, 0, 0, 0, 0, 0, 0, 0, 0, 0, 0, 0, 0, 0, 0, 0, 0, 0, 0, 0, 0, 0, 0, 0, 0, 0, 0, 0, 0, 0, 0, 0, 0, 0, 0, 0, 0, 0, 0, 0, 0, 0, 0, 0, 0, 0, 0, 0, 0, 0, 0, 0, 0, 0, 0, 0, 0, 0, 0, 0, 0, 0, 0, 0, 0, 0, 0, 0, 0, 0, 0, 0, 0, 0, 0, 0, 0, 0, 0, 0, 0, 0, 0, 0, 0, 0, 0, 0, 0, 0, 0, 0, 0, 0, 0, 0, 0, 0, 0, 0, 0, 1, 1, 1, 1, 1, 1, 1, 1, 1, 1, 1, 1, 1, 1, 1, 1, 1, 1, 1, 1, 1, 1, 1, 1, 1, 1, 1, 1, 1, 1, 1, 1, 0, 0, 0, 0, 0, 0, 0, 0, 0, 0, 0, 0, 0, 0, 0, 0, 0, 0, 0, 0, 0, 0, 0, 0, 0, 0, 0, 0, 0, 0, 0, 0])
me_cylinder.materials.append(mat_white)
me_cylinder.materials.append(mat_rubbergray)
me_cylinder.materials.append(mat_beige)
me_cylinder.materials.append(mat_soil_brown)
me_cylinder.use_remesh_preserve_volume = False
me_cylinder.use_remesh_preserve_attributes = False
me_cylinder.use_mirror_vertex_groups = False
me_cylinder.update()
me_plane_001 = bpy.data.meshes.new('Plane.001')
me_plane_001.from_pydata([(0.5, 0.8404, 0.3463), (-0.5, 0.8404, 0.3463), (-0.5, -1.09, 0.5773), (0.5, -1.09, 0.5773), (-1.0, -0.547, 0.785), (0.5, -2.141, 0.3101), (1.0, 0.4593, 0.6995), (-0.5, 1.741, 0.01689), (-1.0, 0.4593, 0.6995), (-0.5, -2.141, 0.3101), (1.0, -0.547, 0.785), (0.5, 1.741, 0.01689), (1.94e-17, 1.066, 0.1037), (5.736e-17, -1.291, 0.2889), (-0.5, -0.07362, 0.6659), (0.5, -0.07362, 0.6659), (-0.875, -1.261, 0.59), (0.875, -1.261, 0.59), (-0.875, 0.9916, 0.418), (0.875, 0.9916, 0.418), (-1.0, -0.03867, 0.8263), (0.0, -2.497, 0.0932), (1.0, -0.03867, 0.8263), (-1.014e-16, 2.142, -0.4114), (1.077e-16, -0.08759, 0.4584)], [], [(0, 12, 24, 15), (0, 15, 22, 6), (0, 6, 19, 11), (0, 11, 23, 12), (1, 8, 20, 14), (1, 14, 24, 12), (1, 12, 23, 7), (1, 7, 18, 8), (2, 4, 16, 9), (2, 9, 21, 13), (2, 13, 24, 14), (2, 14, 20, 4), (3, 13, 21, 5), (3, 5, 17, 10), (3, 10, 22, 15), (3, 15, 24, 13)])
me_plane_001.materials.append(mat_fern_green_001)
me_plane_001.use_remesh_preserve_volume = False
me_plane_001.use_remesh_preserve_attributes = False
me_plane_001.use_mirror_vertex_groups = False
me_plane_001.update()
me_plane_002 = bpy.data.meshes.new('Plane.002')
me_plane_002.from_pydata([(0.5, 0.8404, 0.3463), (-0.5, 0.8404, 0.3463), (-0.5, -1.09, 0.5773), (0.5, -1.09, 0.5773), (-1.0, -0.547, 0.785), (0.5, -2.141, 0.3101), (1.0, 0.4593, 0.6995), (-0.5, 1.741, 0.01689), (-1.0, 0.4593, 0.6995), (-0.5, -2.141, 0.3101), (1.0, -0.547, 0.785), (0.5, 1.741, 0.01689), (1.94e-17, 1.066, 0.1037), (5.736e-17, -1.291, 0.2889), (-0.5, -0.07362, 0.6659), (0.5, -0.07362, 0.6659), (-0.875, -1.261, 0.59), (0.875, -1.261, 0.59), (-0.875, 0.9916, 0.418), (0.875, 0.9916, 0.418), (-1.0, -0.03867, 0.8263), (0.0, -2.497, 0.0932), (1.0, -0.03867, 0.8263), (-1.014e-16, 2.142, -0.4114), (1.077e-16, -0.08759, 0.4584)], [], [(0, 12, 24, 15), (0, 15, 22, 6), (0, 6, 19, 11), (0, 11, 23, 12), (1, 8, 20, 14), (1, 14, 24, 12), (1, 12, 23, 7), (1, 7, 18, 8), (2, 4, 16, 9), (2, 9, 21, 13), (2, 13, 24, 14), (2, 14, 20, 4), (3, 13, 21, 5), (3, 5, 17, 10), (3, 10, 22, 15), (3, 15, 24, 13)])
me_plane_002.materials.append(mat_fern_green_002)
me_plane_002.use_remesh_preserve_volume = False
me_plane_002.use_remesh_preserve_attributes = False
me_plane_002.use_mirror_vertex_groups = False
me_plane_002.update()
me_plane_004 = bpy.data.meshes.new('Plane.004')
me_plane_004.from_pydata([(0.5, 1.293, 0.3229), (-0.5, 1.293, 0.3229), (-0.5, -0.6969, 0.3675), (0.5, -0.6969, 0.3675), (-1.0, -0.5, 0.3865), (0.5, -1.394, 0.2747), (1.0, 0.5, 0.3952), (-0.5, 2.585, 0.1183), (-1.0, 0.5, 0.3952), (-0.5, -1.394, 0.2747), (1.0, -0.5, 0.3865), (0.5, 2.585, 0.1183), (0.0, 1.689, 0.2649), (0.0, -0.7954, 0.349), (-0.5, 0.1489, 0.407), (0.5, 0.1489, 0.407), (-0.875, -0.9735, 0.3366), (0.875, -0.9735, 0.3366), (-0.875, 1.271, 0.3131), (0.875, 1.271, 0.3131), (-1.0, 0.0, 0.407), (0.0, -1.591, 0.2411), (1.0, 0.0, 0.407), (0.0, 3.378, 0.02273), (0.0, 0.2234, 0.407)], [], [(0, 12, 24, 15), (0, 15, 22, 6), (0, 6, 19, 11), (0, 11, 23, 12), (1, 8, 20, 14), (1, 14, 24, 12), (1, 12, 23, 7), (1, 7, 18, 8), (2, 4, 16, 9), (2, 9, 21, 13), (2, 13, 24, 14), (2, 14, 20, 4), (3, 13, 21, 5), (3, 5, 17, 10), (3, 10, 22, 15), (3, 15, 24, 13)])
me_plane_004.materials.append(mat_fern_green_003)
me_plane_004.use_remesh_preserve_volume = False
me_plane_004.use_remesh_preserve_attributes = False
me_plane_004.use_mirror_vertex_groups = False
me_plane_004.update()
me_plane_005 = bpy.data.meshes.new('Plane.005')
me_plane_005.from_pydata([(0.5, 1.293, 0.3229), (-0.5, 1.293, 0.3229), (-0.5, -0.6969, 0.3675), (0.5, -0.6969, 0.3675), (-1.0, -0.5, 0.3865), (0.5, -1.394, 0.2747), (1.0, 0.5, 0.3952), (-0.5, 2.585, 0.1183), (-1.0, 0.5, 0.3952), (-0.5, -1.394, 0.2747), (1.0, -0.5, 0.3865), (0.5, 2.585, 0.1183), (0.0, 1.689, 0.2649), (0.0, -0.7954, 0.349), (-0.5, 0.1489, 0.407), (0.5, 0.1489, 0.407), (-0.875, -0.9735, 0.3366), (0.875, -0.9735, 0.3366), (-0.875, 1.271, 0.3131), (0.875, 1.271, 0.3131), (-1.0, 0.0, 0.407), (0.0, -1.591, 0.2411), (1.0, 0.0, 0.407), (0.0, 3.378, 0.02273), (0.0, 0.2234, 0.407)], [], [(0, 12, 24, 15), (0, 15, 22, 6), (0, 6, 19, 11), (0, 11, 23, 12), (1, 8, 20, 14), (1, 14, 24, 12), (1, 12, 23, 7), (1, 7, 18, 8), (2, 4, 16, 9), (2, 9, 21, 13), (2, 13, 24, 14), (2, 14, 20, 4), (3, 13, 21, 5), (3, 5, 17, 10), (3, 10, 22, 15), (3, 15, 24, 13)])
me_plane_005.materials.append(mat_fern_green_004)
me_plane_005.use_remesh_preserve_volume = False
me_plane_005.use_remesh_preserve_attributes = False
me_plane_005.use_mirror_vertex_groups = False
me_plane_005.update()
me_plane_006 = bpy.data.meshes.new('Plane.006')
me_plane_006.from_pydata([(0.5, 1.293, 0.3229), (-0.5, 1.293, 0.3229), (-0.5, -0.6969, 0.3675), (0.5, -0.6969, 0.3675), (-1.0, -0.5, 0.3865), (0.5, -1.394, 0.2747), (1.0, 0.5, 0.3952), (-0.5, 2.585, 0.1183), (-1.0, 0.5, 0.3952), (-0.5, -1.394, 0.2747), (1.0, -0.5, 0.3865), (0.5, 2.585, 0.1183), (0.0, 1.689, 0.2649), (0.0, -0.7954, 0.349), (-0.5, 0.1489, 0.407), (0.5, 0.1489, 0.407), (-0.875, -0.9735, 0.3366), (0.875, -0.9735, 0.3366), (-0.875, 1.271, 0.3131), (0.875, 1.271, 0.3131), (-1.0, 0.0, 0.407), (0.0, -1.591, 0.2411), (1.0, 0.0, 0.407), (0.0, 3.378, 0.02273), (0.0, 0.2234, 0.407)], [], [(0, 12, 24, 15), (0, 15, 22, 6), (0, 6, 19, 11), (0, 11, 23, 12), (1, 8, 20, 14), (1, 14, 24, 12), (1, 12, 23, 7), (1, 7, 18, 8), (2, 4, 16, 9), (2, 9, 21, 13), (2, 13, 24, 14), (2, 14, 20, 4), (3, 13, 21, 5), (3, 5, 17, 10), (3, 10, 22, 15), (3, 15, 24, 13)])
me_plane_006.materials.append(mat_fern_green_005)
me_plane_006.use_remesh_preserve_volume = False
me_plane_006.use_remesh_preserve_attributes = False
me_plane_006.use_mirror_vertex_groups = False
me_plane_006.update()
me_plane_007 = bpy.data.meshes.new('Plane.007')
me_plane_007.from_pydata([(0.5, 1.293, 0.3229), (-0.5, 1.293, 0.3229), (-0.5, -0.6969, 0.3675), (0.5, -0.6969, 0.3675), (-1.0, -0.5, 0.3865), (0.5, -1.394, 0.2747), (1.0, 0.5, 0.3952), (-0.5, 2.585, 0.1183), (-1.0, 0.5, 0.3952), (-0.5, -1.394, 0.2747), (1.0, -0.5, 0.3865), (0.5, 2.585, 0.1183), (0.0, 1.689, 0.2649), (0.0, -0.7954, 0.349), (-0.5, 0.1489, 0.407), (0.5, 0.1489, 0.407), (-0.875, -0.9735, 0.3366), (0.875, -0.9735, 0.3366), (-0.875, 1.271, 0.3131), (0.875, 1.271, 0.3131), (-1.0, 0.0, 0.407), (0.0, -1.591, 0.2411), (1.0, 0.0, 0.407), (0.0, 3.378, 0.02273), (0.0, 0.2234, 0.407)], [], [(0, 12, 24, 15), (0, 15, 22, 6), (0, 6, 19, 11), (0, 11, 23, 12), (1, 8, 20, 14), (1, 14, 24, 12), (1, 12, 23, 7), (1, 7, 18, 8), (2, 4, 16, 9), (2, 9, 21, 13), (2, 13, 24, 14), (2, 14, 20, 4), (3, 13, 21, 5), (3, 5, 17, 10), (3, 10, 22, 15), (3, 15, 24, 13)])
me_plane_007.materials.append(mat_fern_green_006)
me_plane_007.use_remesh_preserve_volume = False
me_plane_007.use_remesh_preserve_attributes = False
me_plane_007.use_mirror_vertex_groups = False
me_plane_007.update()
me_plane_008 = bpy.data.meshes.new('Plane.008')
me_plane_008.from_pydata([(0.5, 1.293, 0.3229), (-0.5, 1.293, 0.3229), (-0.5, -0.6969, 0.3675), (0.5, -0.6969, 0.3675), (-1.0, -0.5, 0.3865), (0.5, -1.394, 0.2747), (1.0, 0.5, 0.3952), (-0.5, 2.585, 0.1183), (-1.0, 0.5, 0.3952), (-0.5, -1.394, 0.2747), (1.0, -0.5, 0.3865), (0.5, 2.585, 0.1183), (0.0, 1.689, 0.2649), (0.0, -0.7954, 0.349), (-0.5, 0.1489, 0.407), (0.5, 0.1489, 0.407), (-0.875, -0.9735, 0.3366), (0.875, -0.9735, 0.3366), (-0.875, 1.271, 0.3131), (0.875, 1.271, 0.3131), (-1.0, 0.0, 0.407), (0.0, -1.591, 0.2411), (1.0, 0.0, 0.407), (0.0, 3.378, 0.02273), (0.0, 0.2234, 0.407)], [], [(0, 12, 24, 15), (0, 15, 22, 6), (0, 6, 19, 11), (0, 11, 23, 12), (1, 8, 20, 14), (1, 14, 24, 12), (1, 12, 23, 7), (1, 7, 18, 8), (2, 4, 16, 9), (2, 9, 21, 13), (2, 13, 24, 14), (2, 14, 20, 4), (3, 13, 21, 5), (3, 5, 17, 10), (3, 10, 22, 15), (3, 15, 24, 13)])
me_plane_008.materials.append(mat_fern_green_007)
me_plane_008.use_remesh_preserve_volume = False
me_plane_008.use_remesh_preserve_attributes = False
me_plane_008.use_mirror_vertex_groups = False
me_plane_008.update()
me_plane_009 = bpy.data.meshes.new('Plane.009')
me_plane_009.from_pydata([(0.5, 1.293, 0.3229), (-0.5, 1.293, 0.3229), (-0.5, -0.6969, 0.3675), (0.5, -0.6969, 0.3675), (-1.0, -0.5, 0.3865), (0.5, -1.394, 0.2747), (1.0, 0.5, 0.3952), (-0.5, 2.585, 0.1183), (-1.0, 0.5, 0.3952), (-0.5, -1.394, 0.2747), (1.0, -0.5, 0.3865), (0.5, 2.585, 0.1183), (0.0, 1.689, 0.2649), (0.0, -0.7954, 0.349), (-0.5, 0.1489, 0.407), (0.5, 0.1489, 0.407), (-0.875, -0.9735, 0.3366), (0.875, -0.9735, 0.3366), (-0.875, 1.271, 0.3131), (0.875, 1.271, 0.3131), (-1.0, 0.0, 0.407), (0.0, -1.591, 0.2411), (1.0, 0.0, 0.407), (0.0, 3.378, 0.02273), (0.0, 0.2234, 0.407)], [], [(0, 12, 24, 15), (0, 15, 22, 6), (0, 6, 19, 11), (0, 11, 23, 12), (1, 8, 20, 14), (1, 14, 24, 12), (1, 12, 23, 7), (1, 7, 18, 8), (2, 4, 16, 9), (2, 9, 21, 13), (2, 13, 24, 14), (2, 14, 20, 4), (3, 13, 21, 5), (3, 5, 17, 10), (3, 10, 22, 15), (3, 15, 24, 13)])
me_plane_009.materials.append(mat_fern_green_008)
me_plane_009.use_remesh_preserve_volume = False
me_plane_009.use_remesh_preserve_attributes = False
me_plane_009.use_mirror_vertex_groups = False
me_plane_009.update()
me_plane_016 = bpy.data.meshes.new('Plane.016')
me_plane_016.from_pydata([(0.5, 0.8404, 0.3463), (-0.5, 0.8404, 0.3463), (-0.5, -1.09, 0.5773), (0.5, -1.09, 0.5773), (-1.0, -0.547, 0.785), (0.5, -2.141, 0.3101), (1.0, 0.4593, 0.6995), (-0.5, 1.741, 0.01689), (-1.0, 0.4593, 0.6995), (-0.5, -2.141, 0.3101), (1.0, -0.547, 0.785), (0.5, 1.741, 0.01689), (1.94e-17, 1.066, 0.1037), (5.736e-17, -1.291, 0.2889), (-0.5, -0.07362, 0.6659), (0.5, -0.07362, 0.6659), (-0.875, -1.261, 0.59), (0.875, -1.261, 0.59), (-0.875, 0.9916, 0.418), (0.875, 0.9916, 0.418), (-1.0, -0.03867, 0.8263), (0.0, -2.497, 0.0932), (1.0, -0.03867, 0.8263), (-1.014e-16, 2.142, -0.4114), (1.077e-16, -0.08759, 0.4584)], [], [(0, 12, 24, 15), (0, 15, 22, 6), (0, 6, 19, 11), (0, 11, 23, 12), (1, 8, 20, 14), (1, 14, 24, 12), (1, 12, 23, 7), (1, 7, 18, 8), (2, 4, 16, 9), (2, 9, 21, 13), (2, 13, 24, 14), (2, 14, 20, 4), (3, 13, 21, 5), (3, 5, 17, 10), (3, 10, 22, 15), (3, 15, 24, 13)])
me_plane_016.materials.append(mat_fern_green_015)
me_plane_016.use_remesh_preserve_volume = False
me_plane_016.use_remesh_preserve_attributes = False
me_plane_016.use_mirror_vertex_groups = False
me_plane_016.update()
me_plane_017 = bpy.data.meshes.new('Plane.017')
me_plane_017.from_pydata([(0.5, 1.293, 0.3229), (-0.5, 1.293, 0.3229), (-0.5, -0.6969, 0.3675), (0.5, -0.6969, 0.3675), (-1.0, -0.5, 0.3865), (0.5, -1.394, 0.2747), (1.0, 0.5, 0.3952), (-0.5, 2.585, 0.1183), (-1.0, 0.5, 0.3952), (-0.5, -1.394, 0.2747), (1.0, -0.5, 0.3865), (0.5, 2.585, 0.1183), (0.0, 1.689, 0.2649), (0.0, -0.7954, 0.349), (-0.5, 0.1489, 0.407), (0.5, 0.1489, 0.407), (-0.875, -0.9735, 0.3366), (0.875, -0.9735, 0.3366), (-0.875, 1.271, 0.3131), (0.875, 1.271, 0.3131), (-1.0, 0.0, 0.407), (0.0, -1.591, 0.2411), (1.0, 0.0, 0.407), (0.0, 3.378, 0.02273), (0.0, 0.2234, 0.407)], [], [(0, 12, 24, 15), (0, 15, 22, 6), (0, 6, 19, 11), (0, 11, 23, 12), (1, 8, 20, 14), (1, 14, 24, 12), (1, 12, 23, 7), (1, 7, 18, 8), (2, 4, 16, 9), (2, 9, 21, 13), (2, 13, 24, 14), (2, 14, 20, 4), (3, 13, 21, 5), (3, 5, 17, 10), (3, 10, 22, 15), (3, 15, 24, 13)])
me_plane_017.materials.append(mat_fern_green_016)
me_plane_017.use_remesh_preserve_volume = False
me_plane_017.use_remesh_preserve_attributes = False
me_plane_017.use_mirror_vertex_groups = False
me_plane_017.update()
me_plane_018 = bpy.data.meshes.new('Plane.018')
me_plane_018.from_pydata([(0.5, 1.293, 0.3229), (-0.5, 1.293, 0.3229), (-0.5, -0.6969, 0.3675), (0.5, -0.6969, 0.3675), (-1.0, -0.5, 0.3865), (0.5, -1.394, 0.2747), (1.0, 0.5, 0.3952), (-0.5, 2.585, 0.1183), (-1.0, 0.5, 0.3952), (-0.5, -1.394, 0.2747), (1.0, -0.5, 0.3865), (0.5, 2.585, 0.1183), (0.0, 1.689, 0.2649), (0.0, -0.7954, 0.349), (-0.5, 0.1489, 0.407), (0.5, 0.1489, 0.407), (-0.875, -0.9735, 0.3366), (0.875, -0.9735, 0.3366), (-0.875, 1.271, 0.3131), (0.875, 1.271, 0.3131), (-1.0, 0.0, 0.407), (0.0, -1.591, 0.2411), (1.0, 0.0, 0.407), (0.0, 3.378, 0.02273), (0.0, 0.2234, 0.407)], [], [(0, 12, 24, 15), (0, 15, 22, 6), (0, 6, 19, 11), (0, 11, 23, 12), (1, 8, 20, 14), (1, 14, 24, 12), (1, 12, 23, 7), (1, 7, 18, 8), (2, 4, 16, 9), (2, 9, 21, 13), (2, 13, 24, 14), (2, 14, 20, 4), (3, 13, 21, 5), (3, 5, 17, 10), (3, 10, 22, 15), (3, 15, 24, 13)])
me_plane_018.materials.append(mat_fern_green_017)
me_plane_018.use_remesh_preserve_volume = False
me_plane_018.use_remesh_preserve_attributes = False
me_plane_018.use_mirror_vertex_groups = False
me_plane_018.update()

# ---- objects
ob_camera = bpy.data.objects.new('Camera', cam_camera)
ob_plane_003 = bpy.data.objects.new('Plane.003', me_plane_003)
ob_plane = bpy.data.objects.new('Plane', me_plane)
ob_cylinder = bpy.data.objects.new('Cylinder', me_cylinder)
ob_lamp = bpy.data.objects.new('Lamp', light_lamp)
ob_plane_001 = bpy.data.objects.new('Plane.001', me_plane_001)
ob_plane_002 = bpy.data.objects.new('Plane.002', me_plane_002)
ob_plane_004 = bpy.data.objects.new('Plane.004', me_plane_004)
ob_plane_005 = bpy.data.objects.new('Plane.005', me_plane_005)
ob_plane_006 = bpy.data.objects.new('Plane.006', me_plane_006)
ob_plane_007 = bpy.data.objects.new('Plane.007', me_plane_007)
ob_plane_008 = bpy.data.objects.new('Plane.008', me_plane_008)
ob_plane_009 = bpy.data.objects.new('Plane.009', me_plane_009)
ob_plane_016 = bpy.data.objects.new('Plane.016', me_plane_016)
ob_plane_017 = bpy.data.objects.new('Plane.017', me_plane_017)
ob_plane_018 = bpy.data.objects.new('Plane.018', me_plane_018)

# ---- transforms, parenting, visibility, modifiers, constraints
ob_camera.location = (3.336, -4.531, 2.754)
ob_camera.rotation_euler = (1.078, 3.391e-09, 0.777)
ob_camera.lineart.crease_threshold = 0.0
ob_plane_003.location = (-0.5466, 0.1655, 0.2812)
ob_plane_003.rotation_euler = (1.319, -2.773e-08, -0.4838)
ob_plane_003.scale = (0.08296, 0.312, 0.312)
ob_plane_003.lineart.crease_threshold = 0.0
ob_plane.location = (-0.6346, 0.5097, 0.183)
ob_plane.rotation_euler = (0.6559, -0.0, 0.0)
ob_plane.scale = (0.1758, 0.2559, 0.2559)
ob_plane.lineart.crease_threshold = 0.0
ob_cylinder.location = (0.0, 0.0, -0.2139)
ob_cylinder.scale = (0.7809, 0.7809, 0.7809)
ob_cylinder.lineart.crease_threshold = 0.0
ob_lamp.location = (4.076, 1.005, 5.904)
ob_lamp.rotation_euler = (0.6503, 0.05522, 1.866)
ob_lamp.lock_rotations_4d = False
ob_lamp.empty_display_type = 'ARROWS'
ob_lamp.color = (0.0, 0.0, 0.0, 0.0)
ob_lamp.lineart.crease_threshold = 0.0
ob_plane_001.location = (-1.001, -0.3797, 0.1733)
ob_plane_001.rotation_euler = (0.6472, 3.725e-09, -3.927)
ob_plane_001.scale = (0.1758, 0.2559, 0.2559)
ob_plane_001.lineart.crease_threshold = 0.0
ob_plane_002.location = (-0.2958, -0.3437, 0.2251)
ob_plane_002.rotation_euler = (0.7559, -0.0, -2.355)
ob_plane_002.scale = (0.1758, 0.2559, 0.2559)
ob_plane_002.lineart.crease_threshold = 0.0
ob_plane_004.location = (0.816, 0.2576, -0.07429)
ob_plane_004.rotation_euler = (0.5126, -4.898e-08, -0.4838)
ob_plane_004.scale = (0.07108, 0.2054, 0.2054)
ob_plane_004.lineart.crease_threshold = 0.0
ob_plane_005.location = (0.5889, 0.2208, -0.04652)
ob_plane_005.rotation_euler = (0.677, -5.205e-08, 0.3636)
ob_plane_005.scale = (0.0612, 0.1769, 0.1769)
ob_plane_005.lineart.crease_threshold = 0.0
ob_plane_006.location = (0.9203, 0.08575, -0.09774)
ob_plane_006.rotation_euler = (0.465, -0.03785, -1.206)
ob_plane_006.scale = (0.0605, 0.1748, 0.1748)
ob_plane_006.lineart.crease_threshold = 0.0
ob_plane_007.location = (0.8189, -0.1538, -0.1071)
ob_plane_007.rotation_euler = (0.5126, -4.898e-08, -2.384)
ob_plane_007.scale = (0.04963, 0.1434, 0.1434)
ob_plane_007.lineart.crease_threshold = 0.0
ob_plane_008.location = (0.435, 0.03285, -0.06011)
ob_plane_008.rotation_euler = (0.6208, -4.87e-08, 1.366)
ob_plane_008.scale = (0.05872, 0.1697, 0.1697)
ob_plane_008.lineart.crease_threshold = 0.0
ob_plane_009.location = (0.61, -0.2858, -0.07429)
ob_plane_009.rotation_euler = (0.5126, -4.898e-08, -3.346)
ob_plane_009.scale = (0.0657, 0.1898, 0.1898)
ob_plane_009.lineart.crease_threshold = 0.0
ob_plane_016.location = (0.647, 0.0972, 0.2493)
ob_plane_016.rotation_euler = (1.308, 1.348e-16, 0.2432)
ob_plane_016.scale = (0.08724, 0.1827, 0.1827)
ob_plane_016.lineart.crease_threshold = 0.0
ob_plane_017.location = (-0.3981, 0.1226, -0.09774)
ob_plane_017.rotation_euler = (0.465, -0.03785, -1.08)
ob_plane_017.scale = (0.0605, 0.1748, 0.1748)
ob_plane_017.lineart.crease_threshold = 0.0
ob_plane_018.location = (-0.8686, 0.03285, -0.06011)
ob_plane_018.rotation_euler = (0.6208, -4.87e-08, 1.366)
ob_plane_018.scale = (0.05872, 0.1697, 0.1697)
ob_plane_018.lineart.crease_threshold = 0.0

# ---- collection membership
col_collection_1.objects.link(ob_camera)
col_collection_1.objects.link(ob_plane_003)
col_collection_1.objects.link(ob_plane)
col_collection_1.objects.link(ob_cylinder)
col_collection_1.objects.link(ob_lamp)
col_collection_1.objects.link(ob_plane_001)
col_collection_1.objects.link(ob_plane_002)
col_collection_1.objects.link(ob_plane_004)
col_collection_1.objects.link(ob_plane_005)
col_collection_1.objects.link(ob_plane_006)
col_collection_1.objects.link(ob_plane_007)
col_collection_1.objects.link(ob_plane_008)
col_collection_1.objects.link(ob_plane_009)
col_collection_1.objects.link(ob_plane_016)
col_collection_1.objects.link(ob_plane_017)
col_collection_1.objects.link(ob_plane_018)

# ---- scene / render settings (as saved in the file)
scene.camera = ob_camera
scene.frame_start = 1; scene.frame_end = 250; scene.frame_set(1)
scene.render.engine = 'CYCLES'
scene.render.resolution_percentage = 50
scene.render.dither_intensity = 0.0
scene.cycles.use_denoising = False
scene.cycles.samples = 128
scene.cycles.sampling_pattern = 'TABULATED_SOBOL'
scene.cycles.light_sampling_threshold = 0.0
scene.cycles.use_adaptive_sampling = False
scene.cycles.use_light_tree = False
scene.cycles.blur_glossy = 0.0
scene.cycles.sample_clamp_indirect = 0.0
scene.view_settings.view_transform = 'Standard'
bpy.context.view_layer.update()
